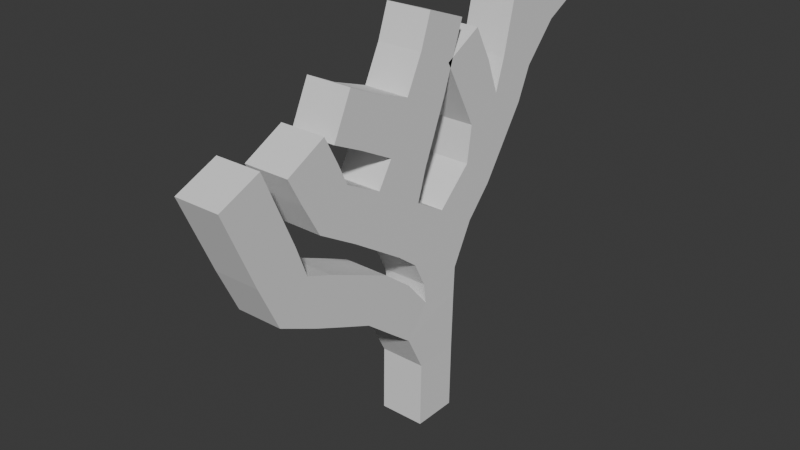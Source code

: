 # Source: tronco.blend  (saved by Blender 5.0.118; exported with 4.5.12 LTS)
import bpy
from mathutils import Matrix  # noqa: F401  (used for matrix-valued properties, if any)

bpy.ops.wm.read_factory_settings(use_empty=True)
scene = bpy.context.scene
scene.name = 'Scene'

# ---- collections
col_collection = bpy.data.collections.new('Collection'); scene.collection.children.link(col_collection)

# ---- world
world_world = bpy.data.worlds.new('World'); scene.world = world_world
world_world.use_nodes = True; world_world.node_tree.nodes.clear()
_N = world_world.node_tree.nodes; _L = world_world.node_tree.links
n0 = _N.new('ShaderNodeOutputWorld'); n0.name = 'World Output'; n0.location = (200, 100)
n1 = _N.new('ShaderNodeBackground'); n1.name = 'Background'; n1.location = (-200, 100)
n1.inputs[0].default_value = (0.05088, 0.05088, 0.05088, 1.0)
_L.new(n1.outputs[0], n0.inputs[0])
n0.is_active_output = True
world_world.color = (0.05088, 0.05088, 0.05088)
world_world.sun_shadow_jitter_overblur = 0.0

# ---- meshes
me_plane = bpy.data.meshes.new('Plane')
me_plane.from_pydata([(6.462e-16, 0.9252, 2.91), (0.0, 0.0, 0.0), (4.37e-16, 0.05047, 1.968), (2.428e-16, 0.01682, 1.093), (5.64e-16, -0.6897, 2.54), (7.359e-16, -0.3028, 3.314), (6.628e-16, -1.468, 2.985), (8.815e-16, 1.396, 3.97), (8.909e-16, 0.3348, 4.012), (8.448e-16, -1.332, 3.805), (9.696e-16, 0.07174, 4.366), (9.563e-16, 2.052, 4.307), (1.02e-15, 1.396, 4.593), (0.009389, -0.9245, 1.833), (0.01821, -2.017, 2.321), (0.02404, -2.541, 3.548), (7.945e-16, -1.778, 3.578)], [(4, 5), (2, 4), (2, 0), (3, 2), (1, 3), (4, 6), (0, 7), (0, 8), (5, 9), (5, 10), (7, 11), (7, 12), (3, 13), (13, 14), (14, 15), (6, 16)], [])
_uv = me_plane.uv_layers.new(name='UVMap')
_uv.uv.foreach_set('vector', [])
me_plane.update()

# ---- objects
ob_plane = bpy.data.objects.new('Plane', me_plane)

# ---- transforms, parenting, visibility, modifiers, constraints
ob_plane.location = (0.0, 0.0, 0.0)
_m = ob_plane.modifiers.new('Skin', 'SKIN')

# ---- collection membership
col_collection.objects.link(ob_plane)

# ---- scene / render settings (as saved in the file)
scene.frame_start = 1; scene.frame_end = 250; scene.frame_set(1)
scene.render.engine = 'BLENDER_EEVEE_NEXT'
scene.render.bake_bias = 0.0
scene.render.bake_samples = 0
scene.cycles.sampling_pattern = 'TABULATED_SOBOL'
scene.eevee.use_volume_custom_range = False
bpy.context.view_layer.update()

# ---- added for rendering (the .blend has no active camera and no usable light): camera, sun
cam_auto = bpy.data.cameras.new('AutoCamera')
cam_auto.lens = 50.0
cam_auto.sensor_width = 36.0
cam_auto.clip_end = 1000.0
ob_auto_camera = bpy.data.objects.new('AutoCamera', cam_auto)
scene.collection.objects.link(ob_auto_camera)
ob_auto_camera.location = (6.15828, -7.67158, 7.21966)
ob_auto_camera.rotation_euler = (1.09748, -7.21219e-08, 0.694738)
scene.camera = ob_auto_camera
light_auto_sun = bpy.data.lights.new('AutoSun', 'SUN')
light_auto_sun.energy = 3.0
light_auto_sun.angle = 0.0523599
ob_auto_sun = bpy.data.objects.new('AutoSun', light_auto_sun)
scene.collection.objects.link(ob_auto_sun)
ob_auto_sun.rotation_euler = (0.872665, 0.174533, 0.523599)
bpy.context.view_layer.update()
